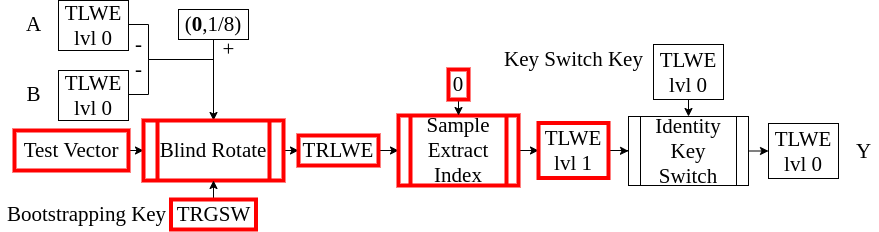

The diagram above was exported from draw.io. Its source (the exported page's mxGraphModel, read from the mxfile embedded in the PNG):
<mxGraphModel dx="858" dy="504" grid="1" gridSize="10" guides="1" tooltips="1" connect="1" arrows="1" fold="1" page="1" pageScale="1" pageWidth="827" pageHeight="1169" math="0" shadow="0">
  <root>
    <mxCell id="0" />
    <mxCell id="1" parent="0" />
    <mxCell id="W-Ct13DmCwqcOlzyc_me-11" style="edgeStyle=orthogonalEdgeStyle;rounded=0;orthogonalLoop=1;jettySize=auto;html=1;exitX=1;exitY=0.5;exitDx=0;exitDy=0;" parent="1" source="W-Ct13DmCwqcOlzyc_me-2" edge="1">
      <mxGeometry relative="1" as="geometry">
        <mxPoint x="555" y="590" as="targetPoint" />
        <Array as="points">
          <mxPoint x="490" y="465" />
          <mxPoint x="490" y="500" />
          <mxPoint x="555" y="500" />
        </Array>
      </mxGeometry>
    </mxCell>
    <mxCell id="W-Ct13DmCwqcOlzyc_me-2" value="&lt;font face=&quot;Times New Roman&quot; style=&quot;font-size: 21px&quot;&gt;TLWE&lt;br&gt;lvl 0&lt;br&gt;&lt;/font&gt;" style="rounded=0;whiteSpace=wrap;html=1;" parent="1" vertex="1">
      <mxGeometry x="400" y="441" width="70" height="50" as="geometry" />
    </mxCell>
    <mxCell id="W-Ct13DmCwqcOlzyc_me-3" value="&lt;font face=&quot;Times New Roman&quot; style=&quot;font-size: 21px&quot;&gt;A&lt;/font&gt;" style="text;html=1;align=center;verticalAlign=middle;resizable=0;points=[];autosize=1;" parent="1" vertex="1">
      <mxGeometry x="360" y="455" width="30" height="20" as="geometry" />
    </mxCell>
    <mxCell id="W-Ct13DmCwqcOlzyc_me-12" style="edgeStyle=orthogonalEdgeStyle;rounded=0;orthogonalLoop=1;jettySize=auto;html=1;exitX=1;exitY=0.5;exitDx=0;exitDy=0;entryX=0.5;entryY=0;entryDx=0;entryDy=0;" parent="1" source="W-Ct13DmCwqcOlzyc_me-4" edge="1">
      <mxGeometry relative="1" as="geometry">
        <mxPoint x="555" y="590" as="targetPoint" />
        <Array as="points">
          <mxPoint x="490" y="535" />
          <mxPoint x="490" y="500" />
          <mxPoint x="555" y="500" />
        </Array>
      </mxGeometry>
    </mxCell>
    <mxCell id="W-Ct13DmCwqcOlzyc_me-4" value="&lt;font face=&quot;Times New Roman&quot; style=&quot;font-size: 21px&quot;&gt;TLWE&lt;br&gt;lvl 0&lt;br&gt;&lt;/font&gt;" style="rounded=0;whiteSpace=wrap;html=1;" parent="1" vertex="1">
      <mxGeometry x="400" y="511" width="70" height="50" as="geometry" />
    </mxCell>
    <mxCell id="W-Ct13DmCwqcOlzyc_me-5" value="&lt;font face=&quot;Times New Roman&quot;&gt;&lt;span style=&quot;font-size: 21px&quot;&gt;B&lt;/span&gt;&lt;/font&gt;" style="text;html=1;align=center;verticalAlign=middle;resizable=0;points=[];autosize=1;" parent="1" vertex="1">
      <mxGeometry x="360" y="525" width="30" height="20" as="geometry" />
    </mxCell>
    <mxCell id="W-Ct13DmCwqcOlzyc_me-13" style="edgeStyle=orthogonalEdgeStyle;rounded=0;orthogonalLoop=1;jettySize=auto;html=1;exitX=0.5;exitY=1;exitDx=0;exitDy=0;entryX=0.5;entryY=0;entryDx=0;entryDy=0;" parent="1" source="W-Ct13DmCwqcOlzyc_me-7" target="W-Ct13DmCwqcOlzyc_me-21" edge="1">
      <mxGeometry relative="1" as="geometry">
        <mxPoint x="555" y="590" as="targetPoint" />
      </mxGeometry>
    </mxCell>
    <mxCell id="W-Ct13DmCwqcOlzyc_me-7" value="&lt;font face=&quot;Times New Roman&quot; style=&quot;font-size: 21px&quot;&gt;(&lt;b&gt;0&lt;/b&gt;,1/8)&lt;/font&gt;" style="rounded=0;whiteSpace=wrap;html=1;" parent="1" vertex="1">
      <mxGeometry x="520" y="450" width="70" height="30" as="geometry" />
    </mxCell>
    <mxCell id="W-Ct13DmCwqcOlzyc_me-22" style="edgeStyle=orthogonalEdgeStyle;rounded=0;orthogonalLoop=1;jettySize=auto;html=1;exitX=1;exitY=0.5;exitDx=0;exitDy=0;entryX=0;entryY=0.5;entryDx=0;entryDy=0;" parent="1" source="W-Ct13DmCwqcOlzyc_me-10" target="W-Ct13DmCwqcOlzyc_me-21" edge="1">
      <mxGeometry relative="1" as="geometry" />
    </mxCell>
    <mxCell id="W-Ct13DmCwqcOlzyc_me-10" value="&lt;font style=&quot;font-size: 21px&quot; face=&quot;Times New Roman&quot;&gt;Test Vector&lt;/font&gt;" style="rounded=0;whiteSpace=wrap;html=1;strokeWidth=4;strokeColor=#FF0000;" parent="1" vertex="1">
      <mxGeometry x="356" y="571" width="114" height="40" as="geometry" />
    </mxCell>
    <mxCell id="W-Ct13DmCwqcOlzyc_me-14" value="&lt;font style=&quot;font-size: 21px&quot; face=&quot;Times New Roman&quot;&gt;-&lt;/font&gt;" style="text;html=1;align=center;verticalAlign=middle;resizable=0;points=[];autosize=1;" parent="1" vertex="1">
      <mxGeometry x="470" y="475" width="20" height="20" as="geometry" />
    </mxCell>
    <mxCell id="W-Ct13DmCwqcOlzyc_me-15" value="&lt;font style=&quot;font-size: 21px&quot; face=&quot;Times New Roman&quot;&gt;-&lt;/font&gt;" style="text;html=1;align=center;verticalAlign=middle;resizable=0;points=[];autosize=1;" parent="1" vertex="1">
      <mxGeometry x="470" y="500" width="20" height="20" as="geometry" />
    </mxCell>
    <mxCell id="W-Ct13DmCwqcOlzyc_me-16" value="&lt;font face=&quot;Times New Roman&quot;&gt;&lt;span style=&quot;font-size: 21px&quot;&gt;+&lt;/span&gt;&lt;/font&gt;" style="text;html=1;align=center;verticalAlign=middle;resizable=0;points=[];autosize=1;" parent="1" vertex="1">
      <mxGeometry x="555" y="480" width="30" height="20" as="geometry" />
    </mxCell>
    <mxCell id="W-Ct13DmCwqcOlzyc_me-25" style="edgeStyle=orthogonalEdgeStyle;rounded=0;orthogonalLoop=1;jettySize=auto;html=1;exitX=1;exitY=0.5;exitDx=0;exitDy=0;entryX=0;entryY=0.5;entryDx=0;entryDy=0;" parent="1" source="W-Ct13DmCwqcOlzyc_me-21" target="W-Ct13DmCwqcOlzyc_me-24" edge="1">
      <mxGeometry relative="1" as="geometry" />
    </mxCell>
    <mxCell id="W-Ct13DmCwqcOlzyc_me-21" value="&lt;font face=&quot;Times New Roman&quot; style=&quot;font-size: 21px&quot;&gt;Blind Rotate&lt;/font&gt;" style="shape=process;whiteSpace=wrap;html=1;backgroundOutline=1;strokeWidth=4;strokeColor=#FF0000;" parent="1" vertex="1">
      <mxGeometry x="485" y="561" width="140" height="60" as="geometry" />
    </mxCell>
    <mxCell id="W-Ct13DmCwqcOlzyc_me-27" style="edgeStyle=orthogonalEdgeStyle;rounded=0;orthogonalLoop=1;jettySize=auto;html=1;exitX=1;exitY=0.5;exitDx=0;exitDy=0;entryX=0;entryY=0.5;entryDx=0;entryDy=0;" parent="1" source="W-Ct13DmCwqcOlzyc_me-24" target="W-Ct13DmCwqcOlzyc_me-26" edge="1">
      <mxGeometry relative="1" as="geometry" />
    </mxCell>
    <mxCell id="W-Ct13DmCwqcOlzyc_me-24" value="&lt;font style=&quot;font-size: 21px&quot; face=&quot;Times New Roman&quot;&gt;TRLWE&lt;/font&gt;" style="rounded=0;whiteSpace=wrap;html=1;strokeWidth=4;strokeColor=#FF0000;" parent="1" vertex="1">
      <mxGeometry x="640" y="576" width="80" height="30" as="geometry" />
    </mxCell>
    <mxCell id="W-Ct13DmCwqcOlzyc_me-45" style="edgeStyle=orthogonalEdgeStyle;rounded=0;orthogonalLoop=1;jettySize=auto;html=1;exitX=1;exitY=0.5;exitDx=0;exitDy=0;entryX=0;entryY=0.5;entryDx=0;entryDy=0;" parent="1" source="W-Ct13DmCwqcOlzyc_me-26" target="W-Ct13DmCwqcOlzyc_me-44" edge="1">
      <mxGeometry relative="1" as="geometry" />
    </mxCell>
    <mxCell id="W-Ct13DmCwqcOlzyc_me-26" value="&lt;font style=&quot;font-size: 21px&quot; face=&quot;Times New Roman&quot;&gt;Sample Extract&lt;br&gt;Index&lt;/font&gt;" style="shape=process;whiteSpace=wrap;html=1;backgroundOutline=1;strokeWidth=4;strokeColor=#FF0000;" parent="1" vertex="1">
      <mxGeometry x="740" y="556" width="120" height="70" as="geometry" />
    </mxCell>
    <mxCell id="W-Ct13DmCwqcOlzyc_me-30" style="edgeStyle=orthogonalEdgeStyle;rounded=0;orthogonalLoop=1;jettySize=auto;html=1;exitX=0.5;exitY=1;exitDx=0;exitDy=0;entryX=0.5;entryY=0;entryDx=0;entryDy=0;" parent="1" source="W-Ct13DmCwqcOlzyc_me-29" target="W-Ct13DmCwqcOlzyc_me-26" edge="1">
      <mxGeometry relative="1" as="geometry" />
    </mxCell>
    <mxCell id="W-Ct13DmCwqcOlzyc_me-29" value="&lt;font style=&quot;font-size: 21px&quot; face=&quot;Times New Roman&quot;&gt;0&lt;/font&gt;" style="rounded=0;whiteSpace=wrap;html=1;strokeWidth=4;strokeColor=#FF0000;" parent="1" vertex="1">
      <mxGeometry x="790" y="510" width="20" height="30" as="geometry" />
    </mxCell>
    <mxCell id="W-Ct13DmCwqcOlzyc_me-48" style="edgeStyle=orthogonalEdgeStyle;rounded=0;orthogonalLoop=1;jettySize=auto;html=1;exitX=1;exitY=0.5;exitDx=0;exitDy=0;entryX=0;entryY=0.5;entryDx=0;entryDy=0;" parent="1" source="W-Ct13DmCwqcOlzyc_me-33" target="W-Ct13DmCwqcOlzyc_me-47" edge="1">
      <mxGeometry relative="1" as="geometry" />
    </mxCell>
    <mxCell id="W-Ct13DmCwqcOlzyc_me-33" value="&lt;font style=&quot;font-size: 21px&quot; face=&quot;Times New Roman&quot;&gt;Identity&lt;br&gt;Key Switch&lt;/font&gt;" style="shape=process;whiteSpace=wrap;html=1;backgroundOutline=1;" parent="1" vertex="1">
      <mxGeometry x="970" y="557" width="120" height="69" as="geometry" />
    </mxCell>
    <mxCell id="W-Ct13DmCwqcOlzyc_me-36" style="edgeStyle=orthogonalEdgeStyle;rounded=0;orthogonalLoop=1;jettySize=auto;html=1;exitX=0.5;exitY=0;exitDx=0;exitDy=0;entryX=0.5;entryY=1;entryDx=0;entryDy=0;" parent="1" source="W-Ct13DmCwqcOlzyc_me-35" target="W-Ct13DmCwqcOlzyc_me-21" edge="1">
      <mxGeometry relative="1" as="geometry" />
    </mxCell>
    <mxCell id="W-Ct13DmCwqcOlzyc_me-35" value="&lt;font style=&quot;font-size: 21px&quot; face=&quot;Times New Roman&quot;&gt;TRGSW&lt;/font&gt;" style="rounded=0;whiteSpace=wrap;html=1;strokeWidth=4;strokeColor=#FF0000;" parent="1" vertex="1">
      <mxGeometry x="512.5" y="640" width="85" height="30" as="geometry" />
    </mxCell>
    <mxCell id="W-Ct13DmCwqcOlzyc_me-37" value="&lt;font face=&quot;Times New Roman&quot;&gt;&lt;span style=&quot;font-size: 21px&quot;&gt;Bootstrapping Key&lt;/span&gt;&lt;/font&gt;" style="text;html=1;align=center;verticalAlign=middle;resizable=0;points=[];autosize=1;" parent="1" vertex="1">
      <mxGeometry x="342.5" y="645" width="170" height="20" as="geometry" />
    </mxCell>
    <mxCell id="W-Ct13DmCwqcOlzyc_me-50" style="edgeStyle=orthogonalEdgeStyle;rounded=0;orthogonalLoop=1;jettySize=auto;html=1;exitX=0.5;exitY=1;exitDx=0;exitDy=0;entryX=0.5;entryY=0;entryDx=0;entryDy=0;" parent="1" source="W-Ct13DmCwqcOlzyc_me-38" target="W-Ct13DmCwqcOlzyc_me-33" edge="1">
      <mxGeometry relative="1" as="geometry" />
    </mxCell>
    <mxCell id="W-Ct13DmCwqcOlzyc_me-38" value="&lt;font face=&quot;Times New Roman&quot; style=&quot;font-size: 21px&quot;&gt;TLWE&lt;br&gt;lvl 0&lt;br&gt;&lt;/font&gt;" style="rounded=0;whiteSpace=wrap;html=1;" parent="1" vertex="1">
      <mxGeometry x="995" y="485" width="70" height="55" as="geometry" />
    </mxCell>
    <mxCell id="W-Ct13DmCwqcOlzyc_me-40" value="&lt;font face=&quot;Times New Roman&quot;&gt;&lt;span style=&quot;font-size: 21px&quot;&gt;Key Switch Key&lt;/span&gt;&lt;/font&gt;" style="text;html=1;align=center;verticalAlign=middle;resizable=0;points=[];autosize=1;" parent="1" vertex="1">
      <mxGeometry x="840" y="490" width="150" height="20" as="geometry" />
    </mxCell>
    <mxCell id="W-Ct13DmCwqcOlzyc_me-46" style="edgeStyle=orthogonalEdgeStyle;rounded=0;orthogonalLoop=1;jettySize=auto;html=1;exitX=1;exitY=0.5;exitDx=0;exitDy=0;entryX=0;entryY=0.5;entryDx=0;entryDy=0;" parent="1" source="W-Ct13DmCwqcOlzyc_me-44" target="W-Ct13DmCwqcOlzyc_me-33" edge="1">
      <mxGeometry relative="1" as="geometry" />
    </mxCell>
    <mxCell id="W-Ct13DmCwqcOlzyc_me-44" value="&lt;font face=&quot;Times New Roman&quot; style=&quot;font-size: 21px&quot;&gt;TLWE&lt;br&gt;lvl 1&lt;br&gt;&lt;/font&gt;" style="rounded=0;whiteSpace=wrap;html=1;strokeWidth=4;strokeColor=#FF0000;" parent="1" vertex="1">
      <mxGeometry x="880" y="563.5" width="70" height="55" as="geometry" />
    </mxCell>
    <mxCell id="W-Ct13DmCwqcOlzyc_me-47" value="&lt;font face=&quot;Times New Roman&quot; style=&quot;font-size: 21px&quot;&gt;TLWE&lt;br&gt;lvl 0&lt;br&gt;&lt;/font&gt;" style="rounded=0;whiteSpace=wrap;html=1;" parent="1" vertex="1">
      <mxGeometry x="1110" y="564" width="70" height="55" as="geometry" />
    </mxCell>
    <mxCell id="W-Ct13DmCwqcOlzyc_me-49" value="&lt;font face=&quot;Times New Roman&quot;&gt;&lt;span style=&quot;font-size: 21px&quot;&gt;Y&lt;/span&gt;&lt;/font&gt;" style="text;html=1;align=center;verticalAlign=middle;resizable=0;points=[];autosize=1;" parent="1" vertex="1">
      <mxGeometry x="1190" y="581.5" width="30" height="20" as="geometry" />
    </mxCell>
  </root>
</mxGraphModel>